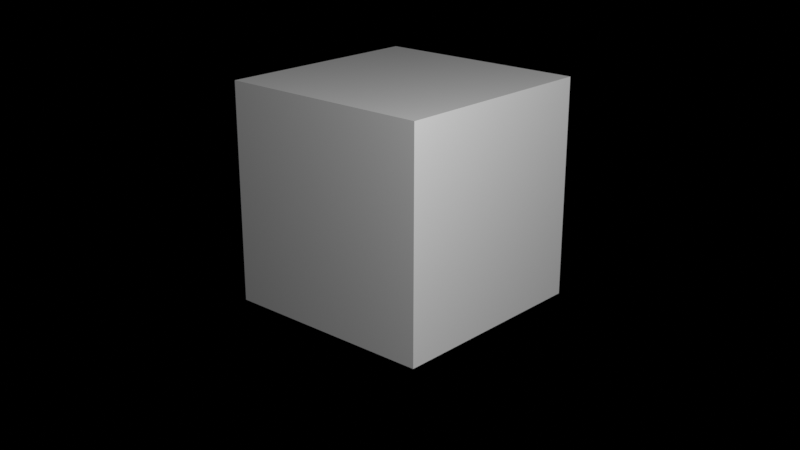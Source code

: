 # Source: HP_Startup.blend  (saved by Blender 5.2.44; exported with 4.5.12 LTS)
import bpy
from mathutils import Matrix  # noqa: F401  (used for matrix-valued properties, if any)

bpy.ops.wm.read_factory_settings(use_empty=True)
scene = bpy.context.scene
scene.name = 'Scene'

# ---- collections
col_main = bpy.data.collections.new('Main'); scene.collection.children.link(col_main)
col_cutters = bpy.data.collections.new('Cutters'); scene.collection.children.link(col_cutters)
col_cutters.hide_render = True
col_cameras = bpy.data.collections.new('Cameras'); scene.collection.children.link(col_cameras)
col_helpers = bpy.data.collections.new('Helpers'); scene.collection.children.link(col_helpers)
col_helpers.hide_render = True

# ---- materials (node trees are filled in below, after node groups)
mat_pencil = bpy.data.materials.new('Pencil')
mat_pencil.use_backface_culling_lightprobe_volume = False
mat_pencil.use_transparent_shadow = False
mat_pencil.roughness = 0.25
mat_halftone = bpy.data.materials.new('Halftone')
mat_halftone.use_backface_culling_lightprobe_volume = False
mat_halftone.use_transparent_shadow = False
mat_halftone.roughness = 0.25
mat_fill = bpy.data.materials.new('FIll')
mat_fill.use_backface_culling_lightprobe_volume = False
mat_fill.use_transparent_shadow = False
mat_fill.roughness = 0.25
mat_material = bpy.data.materials.new('Material')
mat_material.alpha_threshold = 0.0
mat_material.use_backface_culling_lightprobe_volume = False
mat_material.use_transparent_shadow = False
mat_material.roughness = 0.5

# ---- material node trees
mat_pencil.use_nodes = True; mat_pencil.node_tree.nodes.clear()
_N = mat_pencil.node_tree.nodes; _L = mat_pencil.node_tree.links
n0 = _N.new('NodeFrame'); n0.name = 'Frame'; n0.location = (0, 0)
n0.label = 'Versioning: Use Nodes was removed'
n0.width = 160
n1 = _N.new('ShaderNodeOutputMaterial'); n1.name = 'Material Output'; n1.location = (480, 0)
n1.target = 'EEVEE'
n2 = _N.new('ShaderNodeBsdfPrincipled'); n2.name = 'Principled BSDF'; n2.location = (0, 0)
n2.inputs[2].default_value = 0.25
n2.inputs[10].default_value = 0.005
n3 = _N.new('ShaderNodeOutputMaterial'); n3.name = 'Material Output.001'; n3.location = (480, 0)
n3.target = 'CYCLES'
n4 = _N.new('ShaderNodeBsdfDiffuse'); n4.name = 'Diffuse BSDF'; n4.location = (0, 0)
n4.width = 160
n1.parent = n0
n2.parent = n0
n3.parent = n0
n4.parent = n0
_L.new(n2.outputs[0], n1.inputs[0])
_L.new(n4.outputs[0], n3.inputs[0])
n1.is_active_output = True
mat_halftone.use_nodes = True; mat_halftone.node_tree.nodes.clear()
_N = mat_halftone.node_tree.nodes; _L = mat_halftone.node_tree.links
n0 = _N.new('NodeFrame'); n0.name = 'Frame'; n0.location = (0, 0)
n0.label = 'Versioning: Use Nodes was removed'
n0.width = 160
n1 = _N.new('ShaderNodeOutputMaterial'); n1.name = 'Material Output'; n1.location = (480, 0)
n1.target = 'EEVEE'
n2 = _N.new('ShaderNodeBsdfPrincipled'); n2.name = 'Principled BSDF'; n2.location = (0, 0)
n2.inputs[2].default_value = 0.25
n2.inputs[10].default_value = 0.005
n3 = _N.new('ShaderNodeOutputMaterial'); n3.name = 'Material Output.001'; n3.location = (480, 0)
n3.target = 'CYCLES'
n4 = _N.new('ShaderNodeBsdfDiffuse'); n4.name = 'Diffuse BSDF'; n4.location = (0, 0)
n4.width = 160
n1.parent = n0
n2.parent = n0
n3.parent = n0
n4.parent = n0
_L.new(n2.outputs[0], n1.inputs[0])
_L.new(n4.outputs[0], n3.inputs[0])
n1.is_active_output = True
mat_fill.use_nodes = True; mat_fill.node_tree.nodes.clear()
_N = mat_fill.node_tree.nodes; _L = mat_fill.node_tree.links
n0 = _N.new('NodeFrame'); n0.name = 'Frame'; n0.location = (0, 0)
n0.label = 'Versioning: Use Nodes was removed'
n0.width = 160
n1 = _N.new('ShaderNodeOutputMaterial'); n1.name = 'Material Output'; n1.location = (480, 0)
n1.target = 'EEVEE'
n2 = _N.new('ShaderNodeBsdfPrincipled'); n2.name = 'Principled BSDF'; n2.location = (0, 0)
n2.inputs[2].default_value = 0.25
n2.inputs[10].default_value = 0.005
n3 = _N.new('ShaderNodeOutputMaterial'); n3.name = 'Material Output.001'; n3.location = (480, 0)
n3.target = 'CYCLES'
n4 = _N.new('ShaderNodeBsdfDiffuse'); n4.name = 'Diffuse BSDF'; n4.location = (0, 0)
n4.width = 160
n1.parent = n0
n2.parent = n0
n3.parent = n0
n4.parent = n0
_L.new(n2.outputs[0], n1.inputs[0])
_L.new(n4.outputs[0], n3.inputs[0])
n1.is_active_output = True
mat_material.use_nodes = True; mat_material.node_tree.nodes.clear()
_N = mat_material.node_tree.nodes; _L = mat_material.node_tree.links
n0 = _N.new('ShaderNodeBsdfPrincipled'); n0.name = 'Principled BSDF'; n0.location = (-200, 100)
n0.inputs[27].default_value = (0.0, 0.0, 0.0, 1.0)
n0.inputs[28].default_value = 1.0
n1 = _N.new('ShaderNodeOutputMaterial'); n1.name = 'Material Output'; n1.location = (200, 100)
_L.new(n0.outputs[0], n1.inputs[0])
n1.is_active_output = True

# ---- world
world_world = bpy.data.worlds.new('World'); scene.world = world_world
world_world.use_nodes = True; world_world.node_tree.nodes.clear()
_N = world_world.node_tree.nodes; _L = world_world.node_tree.links
n0 = _N.new('ShaderNodeOutputWorld'); n0.name = 'World Output'; n0.location = (300, 300)
n1 = _N.new('ShaderNodeBackground'); n1.name = 'Background'; n1.location = (10, 300)
n1.inputs[0].default_value = (0.1022, 0.1112, 0.1456, 1.0)
n1.inputs[1].default_value = 0.0
n2 = _N.new('ShaderNodeVolumeScatter'); n2.name = 'Volume Scatter'; n2.location = (11, 174)
n2.width = 140
n2.inputs[1].default_value = 0.0
_L.new(n1.outputs[0], n0.inputs[0])
_L.new(n2.outputs[0], n0.inputs[1])
n0.is_active_output = True
world_world.use_eevee_finite_volume = True
world_world.color = (0.0, 0.0, 0.0)
world_world.use_sun_shadow = False
world_world.sun_shadow_jitter_overblur = 0.0

# ---- cameras
cam_camera = bpy.data.cameras.new('Camera')
cam_camera.passepartout_alpha = 1.0
cam_camera.show_name = True
cam_camera.dof.focus_distance = 2.0
cam_camera.dof.aperture_fstop = 5.0
cam_camera.dof.aperture_blades = 6

# ---- lights
light_point = bpy.data.lights.new('Point', 'POINT')
light_point.transmission_factor = 0.0
light_point.cutoff_distance = 30.0
light_point.energy = 1500.0
light_point.shadow_buffer_clip_start = 0.01
light_point.shadow_soft_size = 0.3
light_point.shadow_maximum_resolution = 0.006
light_point.use_absolute_resolution = True

# ---- meshes
me_cube = bpy.data.meshes.new('Cube')
me_cube.from_pydata([(-1.0, -1.0, 0.0), (-1.0, -1.0, 2.0), (-1.0, 1.0, 0.0), (-1.0, 1.0, 2.0), (1.0, -1.0, 0.0), (1.0, -1.0, 2.0), (1.0, 1.0, 0.0), (1.0, 1.0, 2.0)], [], [(0, 1, 3, 2), (2, 3, 7, 6), (6, 7, 5, 4), (4, 5, 1, 0), (2, 6, 4, 0), (7, 3, 1, 5)])
_uv = me_cube.uv_layers.new(name='UVMap')
_uv.uv.foreach_set('vector', [0.375, 0.0, 0.625, 0.0, 0.625, 0.25, 0.375, 0.25, 0.375, 0.25, 0.625, 0.25, 0.625, 0.5, 0.375, 0.5, 0.375, 0.5, 0.625, 0.5, 0.625, 0.75, 0.375, 0.75, 0.375, 0.75, 0.625, 0.75, 0.625, 1.0, 0.375, 1.0, 0.125, 0.5, 0.375, 0.5, 0.375, 0.75, 0.125, 0.75, 0.625, 0.5, 0.875, 0.5, 0.875, 0.75, 0.625, 0.75])
me_cube.materials.append(mat_material)
me_cube.update()

# ---- objects
ob_light = bpy.data.objects.new('Light', light_point)
ob_gpencil = bpy.data.objects.new('GPencil', None)
ob_cube = bpy.data.objects.new('Cube', me_cube)
ob_camera = bpy.data.objects.new('Camera', cam_camera)
ob_mirror_origin = bpy.data.objects.new('Mirror Origin', None)

# ---- transforms, parenting, visibility, modifiers, constraints
ob_light.location = (5.928, -3.207, 5.417)
ob_light.empty_image_side = 'FRONT'
ob_light.lineart.crease_threshold = 0.0
ob_gpencil.location = (0.0, 0.0, 0.0)
ob_gpencil.empty_display_size = 0.2
ob_gpencil.empty_image_offset = (0.0, 0.0)
ob_gpencil.show_empty_image_perspective = False
ob_gpencil.show_empty_image_orthographic = False
ob_gpencil.empty_image_side = 'FRONT'
ob_gpencil.lineart.crease_threshold = 0.0
ob_cube.location = (0.0, 0.0, 0.0)
ob_camera.location = (6.15, -6.851, 4.045)
ob_camera.rotation_euler = (1.221, 4.143e-06, 0.735)
ob_camera.show_name = True
ob_camera.lineart.crease_threshold = 0.0
ob_mirror_origin.location = (0.0, 0.0, 0.0)
ob_mirror_origin.lineart.crease_threshold = 0.0

# ---- collection membership
col_main.objects.link(ob_light)
col_main.objects.link(ob_gpencil)
col_main.objects.link(ob_cube)
col_cameras.objects.link(ob_camera)
col_helpers.objects.link(ob_mirror_origin)

# ---- scene / render settings (as saved in the file)
scene.camera = ob_camera
scene.frame_start = 1; scene.frame_end = 120; scene.frame_set(1)
scene.render.engine = 'BLENDER_EEVEE_NEXT'
scene.render.motion_blur_shutter = 1.0
scene.render.bake_bias = 0.0
scene.render.bake_samples = 0
scene.cycles.feature_set = 'EXPERIMENTAL'
scene.cycles.use_denoising = False
scene.eevee.gi_diffuse_bounces = 2
scene.eevee.gi_visibility_resolution = '64'
scene.eevee.taa_render_samples = 512
scene.eevee.use_shadow_jitter_viewport = True
scene.eevee.volumetric_end = 1000.0
scene.eevee.volumetric_samples = 24
scene.eevee.use_gtao = True
scene.eevee.gtao_quality = 1.0
scene.eevee.gtao_distance = 2.0
scene.eevee.use_fast_gi = False
scene.eevee.fast_gi_thickness_near = 5.0
scene.eevee.fast_gi_thickness_far = 0.0
scene.eevee.fast_gi_quality = 1.0
scene.eevee.fast_gi_method = 'AMBIENT_OCCLUSION_ONLY'
scene.eevee.fast_gi_bias = 0.5
scene.eevee.ray_tracing_options.trace_max_roughness = 0.2018
scene.view_settings.view_transform = 'Standard'
bpy.context.view_layer.update()
